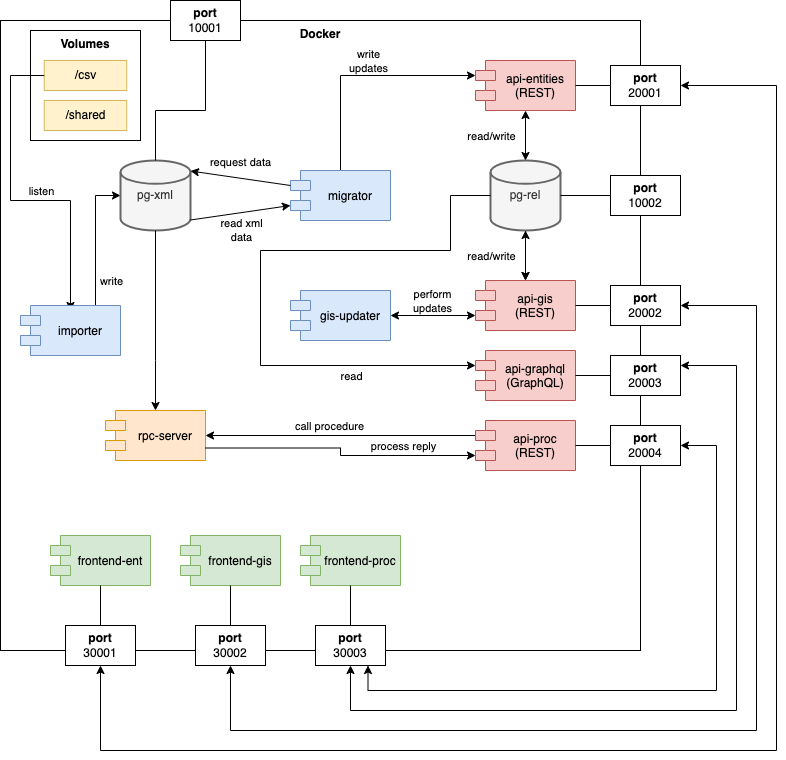

The diagram above was exported from draw.io. Its source (the exported page's mxGraphModel, read from the mxfile embedded in the PNG):
<mxGraphModel dx="2066" dy="955" grid="1" gridSize="10" guides="1" tooltips="1" connect="1" arrows="1" fold="1" page="1" pageScale="1" pageWidth="827" pageHeight="1169" math="0" shadow="0">
  <root>
    <mxCell id="0" />
    <mxCell id="1" parent="0" />
    <mxCell id="BRDIiFV0xMZeFo4JLGdM-65" value="Docker" style="rounded=0;whiteSpace=wrap;html=1;verticalAlign=top;fontStyle=1" vertex="1" parent="1">
      <mxGeometry x="34" y="60" width="640" height="630" as="geometry" />
    </mxCell>
    <mxCell id="BRDIiFV0xMZeFo4JLGdM-66" style="edgeStyle=orthogonalEdgeStyle;rounded=0;orthogonalLoop=1;jettySize=auto;html=1;entryX=0.75;entryY=0;entryDx=0;entryDy=0;startArrow=classic;startFill=1;endArrow=none;endFill=0;exitX=0;exitY=0.5;exitDx=0;exitDy=0;exitPerimeter=0;" edge="1" parent="1" source="BRDIiFV0xMZeFo4JLGdM-68" target="BRDIiFV0xMZeFo4JLGdM-121">
      <mxGeometry relative="1" as="geometry" />
    </mxCell>
    <mxCell id="BRDIiFV0xMZeFo4JLGdM-67" value="write" style="edgeLabel;html=1;align=center;verticalAlign=middle;resizable=0;points=[];" vertex="1" connectable="0" parent="BRDIiFV0xMZeFo4JLGdM-66">
      <mxGeometry x="-0.0593" y="-1" relative="1" as="geometry">
        <mxPoint x="16" y="47" as="offset" />
      </mxGeometry>
    </mxCell>
    <mxCell id="BRDIiFV0xMZeFo4JLGdM-68" value="pg-xml" style="strokeWidth=2;html=1;shape=mxgraph.flowchart.database;whiteSpace=wrap;fillColor=#f5f5f5;fontColor=#333333;strokeColor=#666666;" vertex="1" parent="1">
      <mxGeometry x="154" y="200" width="70" height="70" as="geometry" />
    </mxCell>
    <mxCell id="BRDIiFV0xMZeFo4JLGdM-69" value="" style="edgeStyle=orthogonalEdgeStyle;rounded=0;orthogonalLoop=1;jettySize=auto;html=1;" edge="1" parent="1" source="BRDIiFV0xMZeFo4JLGdM-70" target="BRDIiFV0xMZeFo4JLGdM-89">
      <mxGeometry relative="1" as="geometry" />
    </mxCell>
    <mxCell id="BRDIiFV0xMZeFo4JLGdM-70" value="pg-rel" style="strokeWidth=2;html=1;shape=mxgraph.flowchart.database;whiteSpace=wrap;fillColor=#f5f5f5;fontColor=#333333;strokeColor=#666666;" vertex="1" parent="1">
      <mxGeometry x="524" y="200" width="70" height="70" as="geometry" />
    </mxCell>
    <mxCell id="BRDIiFV0xMZeFo4JLGdM-71" style="edgeStyle=orthogonalEdgeStyle;rounded=0;orthogonalLoop=1;jettySize=auto;html=1;entryX=0;entryY=0;entryDx=0;entryDy=15;entryPerimeter=0;exitX=0.5;exitY=0;exitDx=0;exitDy=0;" edge="1" parent="1" source="BRDIiFV0xMZeFo4JLGdM-73" target="BRDIiFV0xMZeFo4JLGdM-94">
      <mxGeometry relative="1" as="geometry">
        <mxPoint x="314" y="700" as="sourcePoint" />
      </mxGeometry>
    </mxCell>
    <mxCell id="BRDIiFV0xMZeFo4JLGdM-72" value="write&lt;br&gt;updates" style="edgeLabel;html=1;align=center;verticalAlign=middle;resizable=0;points=[];" vertex="1" connectable="0" parent="BRDIiFV0xMZeFo4JLGdM-71">
      <mxGeometry x="-0.2588" relative="1" as="geometry">
        <mxPoint x="27" y="-25" as="offset" />
      </mxGeometry>
    </mxCell>
    <mxCell id="BRDIiFV0xMZeFo4JLGdM-73" value="migrator" style="shape=module;align=left;spacingLeft=20;align=center;verticalAlign=middle;fillColor=#dae8fc;strokeColor=#6c8ebf;" vertex="1" parent="1">
      <mxGeometry x="324" y="210" width="100" height="50" as="geometry" />
    </mxCell>
    <mxCell id="BRDIiFV0xMZeFo4JLGdM-74" value="" style="endArrow=classic;html=1;rounded=0;entryX=1;entryY=0.15;entryDx=0;entryDy=0;entryPerimeter=0;exitX=0;exitY=0;exitDx=0;exitDy=15;exitPerimeter=0;" edge="1" parent="1" source="BRDIiFV0xMZeFo4JLGdM-73" target="BRDIiFV0xMZeFo4JLGdM-68">
      <mxGeometry width="50" height="50" relative="1" as="geometry">
        <mxPoint x="314" y="300" as="sourcePoint" />
        <mxPoint x="434" y="490" as="targetPoint" />
      </mxGeometry>
    </mxCell>
    <mxCell id="BRDIiFV0xMZeFo4JLGdM-75" value="request data" style="edgeLabel;html=1;align=center;verticalAlign=middle;resizable=0;points=[];" vertex="1" connectable="0" parent="BRDIiFV0xMZeFo4JLGdM-74">
      <mxGeometry x="0.18" y="1" relative="1" as="geometry">
        <mxPoint x="9" y="-16" as="offset" />
      </mxGeometry>
    </mxCell>
    <mxCell id="BRDIiFV0xMZeFo4JLGdM-76" value="" style="endArrow=classic;html=1;rounded=0;entryX=0;entryY=0;entryDx=0;entryDy=35;entryPerimeter=0;exitX=1;exitY=0.85;exitDx=0;exitDy=0;exitPerimeter=0;" edge="1" parent="1" source="BRDIiFV0xMZeFo4JLGdM-68" target="BRDIiFV0xMZeFo4JLGdM-73">
      <mxGeometry width="50" height="50" relative="1" as="geometry">
        <mxPoint x="334" y="245" as="sourcePoint" />
        <mxPoint x="234" y="245" as="targetPoint" />
      </mxGeometry>
    </mxCell>
    <mxCell id="BRDIiFV0xMZeFo4JLGdM-77" value="read xml&lt;br&gt;data" style="edgeLabel;html=1;align=center;verticalAlign=middle;resizable=0;points=[];" vertex="1" connectable="0" parent="BRDIiFV0xMZeFo4JLGdM-76">
      <mxGeometry x="0.18" y="1" relative="1" as="geometry">
        <mxPoint x="-9" y="20" as="offset" />
      </mxGeometry>
    </mxCell>
    <mxCell id="BRDIiFV0xMZeFo4JLGdM-78" style="edgeStyle=orthogonalEdgeStyle;rounded=0;orthogonalLoop=1;jettySize=auto;html=1;exitX=0.5;exitY=1;exitDx=0;exitDy=0;endArrow=none;endFill=0;" edge="1" parent="1" source="BRDIiFV0xMZeFo4JLGdM-79" target="BRDIiFV0xMZeFo4JLGdM-68">
      <mxGeometry relative="1" as="geometry">
        <Array as="points">
          <mxPoint x="239" y="150" />
          <mxPoint x="189" y="150" />
        </Array>
      </mxGeometry>
    </mxCell>
    <mxCell id="BRDIiFV0xMZeFo4JLGdM-79" value="&lt;b&gt;port&lt;br&gt;&lt;/b&gt;10001" style="rounded=0;whiteSpace=wrap;html=1;" vertex="1" parent="1">
      <mxGeometry x="204" y="40" width="70" height="40" as="geometry" />
    </mxCell>
    <mxCell id="BRDIiFV0xMZeFo4JLGdM-80" value="&lt;b&gt;port&lt;br&gt;&lt;/b&gt;10002" style="rounded=0;whiteSpace=wrap;html=1;" vertex="1" parent="1">
      <mxGeometry x="644" y="215" width="70" height="40" as="geometry" />
    </mxCell>
    <mxCell id="BRDIiFV0xMZeFo4JLGdM-81" style="edgeStyle=orthogonalEdgeStyle;rounded=0;orthogonalLoop=1;jettySize=auto;html=1;exitX=0;exitY=0.5;exitDx=0;exitDy=0;endArrow=none;endFill=0;entryX=1;entryY=0.5;entryDx=0;entryDy=0;entryPerimeter=0;" edge="1" parent="1" source="BRDIiFV0xMZeFo4JLGdM-80" target="BRDIiFV0xMZeFo4JLGdM-70">
      <mxGeometry relative="1" as="geometry">
        <mxPoint x="104" y="245" as="sourcePoint" />
        <mxPoint x="164" y="245" as="targetPoint" />
      </mxGeometry>
    </mxCell>
    <mxCell id="BRDIiFV0xMZeFo4JLGdM-82" value="" style="group;fillColor=#fff2cc;strokeColor=#d6b656;" vertex="1" connectable="0" parent="1">
      <mxGeometry x="64" y="70" width="110" height="110" as="geometry" />
    </mxCell>
    <mxCell id="BRDIiFV0xMZeFo4JLGdM-83" value="Volumes" style="rounded=0;whiteSpace=wrap;html=1;verticalAlign=top;fontStyle=1" vertex="1" parent="BRDIiFV0xMZeFo4JLGdM-82">
      <mxGeometry width="110" height="110" as="geometry" />
    </mxCell>
    <mxCell id="BRDIiFV0xMZeFo4JLGdM-84" value="/csv" style="rounded=0;whiteSpace=wrap;html=1;verticalAlign=middle;fontStyle=0;fillColor=#fff2cc;strokeColor=#d6b656;" vertex="1" parent="BRDIiFV0xMZeFo4JLGdM-82">
      <mxGeometry x="13.75" y="30" width="82.5" height="30" as="geometry" />
    </mxCell>
    <mxCell id="BRDIiFV0xMZeFo4JLGdM-85" value="/shared" style="rounded=0;whiteSpace=wrap;html=1;verticalAlign=middle;fontStyle=0;fillColor=#fff2cc;strokeColor=#d6b656;" vertex="1" parent="BRDIiFV0xMZeFo4JLGdM-82">
      <mxGeometry x="13.75" y="70" width="82.5" height="30" as="geometry" />
    </mxCell>
    <mxCell id="BRDIiFV0xMZeFo4JLGdM-86" value="gis-updater" style="shape=module;align=left;spacingLeft=20;align=center;verticalAlign=middle;fillColor=#dae8fc;strokeColor=#6c8ebf;" vertex="1" parent="1">
      <mxGeometry x="324" y="330" width="100" height="50" as="geometry" />
    </mxCell>
    <mxCell id="BRDIiFV0xMZeFo4JLGdM-87" style="edgeStyle=orthogonalEdgeStyle;rounded=0;orthogonalLoop=1;jettySize=auto;html=1;exitX=1;exitY=0.5;exitDx=0;exitDy=0;startArrow=classic;startFill=1;entryX=0;entryY=0;entryDx=0;entryDy=35;entryPerimeter=0;" edge="1" parent="1" source="BRDIiFV0xMZeFo4JLGdM-86" target="BRDIiFV0xMZeFo4JLGdM-89">
      <mxGeometry relative="1" as="geometry">
        <mxPoint x="434" y="245" as="sourcePoint" />
        <mxPoint x="744" y="380" as="targetPoint" />
      </mxGeometry>
    </mxCell>
    <mxCell id="BRDIiFV0xMZeFo4JLGdM-88" value="perform&lt;br&gt;updates" style="edgeLabel;html=1;align=center;verticalAlign=middle;resizable=0;points=[];" vertex="1" connectable="0" parent="BRDIiFV0xMZeFo4JLGdM-87">
      <mxGeometry x="-0.2588" relative="1" as="geometry">
        <mxPoint x="9" y="-15" as="offset" />
      </mxGeometry>
    </mxCell>
    <mxCell id="BRDIiFV0xMZeFo4JLGdM-89" value="api-gis&#10;(REST)" style="shape=module;align=left;spacingLeft=20;align=center;verticalAlign=middle;fillColor=#f8cecc;strokeColor=#b85450;" vertex="1" parent="1">
      <mxGeometry x="509" y="320" width="100" height="50" as="geometry" />
    </mxCell>
    <mxCell id="BRDIiFV0xMZeFo4JLGdM-90" style="edgeStyle=orthogonalEdgeStyle;rounded=0;orthogonalLoop=1;jettySize=auto;html=1;entryX=0.5;entryY=0;entryDx=0;entryDy=0;exitX=0.5;exitY=1;exitDx=0;exitDy=0;startArrow=classic;startFill=1;exitPerimeter=0;" edge="1" parent="1" source="BRDIiFV0xMZeFo4JLGdM-70" target="BRDIiFV0xMZeFo4JLGdM-89">
      <mxGeometry relative="1" as="geometry">
        <mxPoint x="569" y="160" as="sourcePoint" />
        <mxPoint x="569" y="210" as="targetPoint" />
      </mxGeometry>
    </mxCell>
    <mxCell id="BRDIiFV0xMZeFo4JLGdM-91" value="read/write" style="edgeLabel;html=1;align=center;verticalAlign=middle;resizable=0;points=[];" vertex="1" connectable="0" parent="BRDIiFV0xMZeFo4JLGdM-90">
      <mxGeometry x="-0.2588" relative="1" as="geometry">
        <mxPoint x="-35" y="6" as="offset" />
      </mxGeometry>
    </mxCell>
    <mxCell id="BRDIiFV0xMZeFo4JLGdM-92" value="&lt;b&gt;port&lt;br&gt;&lt;/b&gt;20002" style="rounded=0;whiteSpace=wrap;html=1;" vertex="1" parent="1">
      <mxGeometry x="644" y="325" width="70" height="40" as="geometry" />
    </mxCell>
    <mxCell id="BRDIiFV0xMZeFo4JLGdM-93" style="edgeStyle=orthogonalEdgeStyle;rounded=0;orthogonalLoop=1;jettySize=auto;html=1;exitX=0;exitY=0.5;exitDx=0;exitDy=0;endArrow=none;endFill=0;entryX=1;entryY=0.5;entryDx=0;entryDy=0;" edge="1" parent="1" source="BRDIiFV0xMZeFo4JLGdM-92" target="BRDIiFV0xMZeFo4JLGdM-89">
      <mxGeometry relative="1" as="geometry">
        <mxPoint x="654" y="245" as="sourcePoint" />
        <mxPoint x="604" y="245" as="targetPoint" />
      </mxGeometry>
    </mxCell>
    <mxCell id="BRDIiFV0xMZeFo4JLGdM-94" value="api-entities&#10;(REST)" style="shape=module;align=left;spacingLeft=20;align=center;verticalAlign=middle;fillColor=#f8cecc;strokeColor=#b85450;" vertex="1" parent="1">
      <mxGeometry x="509" y="100" width="100" height="50" as="geometry" />
    </mxCell>
    <mxCell id="BRDIiFV0xMZeFo4JLGdM-95" value="&lt;b&gt;port&lt;br&gt;&lt;/b&gt;20001" style="rounded=0;whiteSpace=wrap;html=1;" vertex="1" parent="1">
      <mxGeometry x="644" y="105" width="70" height="40" as="geometry" />
    </mxCell>
    <mxCell id="BRDIiFV0xMZeFo4JLGdM-96" style="edgeStyle=orthogonalEdgeStyle;rounded=0;orthogonalLoop=1;jettySize=auto;html=1;exitX=0;exitY=0.5;exitDx=0;exitDy=0;endArrow=none;endFill=0;entryX=1;entryY=0.5;entryDx=0;entryDy=0;" edge="1" parent="1" source="BRDIiFV0xMZeFo4JLGdM-95" target="BRDIiFV0xMZeFo4JLGdM-94">
      <mxGeometry relative="1" as="geometry">
        <mxPoint x="654" y="245" as="sourcePoint" />
        <mxPoint x="604" y="245" as="targetPoint" />
      </mxGeometry>
    </mxCell>
    <mxCell id="BRDIiFV0xMZeFo4JLGdM-97" value="frontend-gis" style="shape=module;align=left;spacingLeft=20;align=center;verticalAlign=middle;fillColor=#d5e8d4;strokeColor=#82b366;" vertex="1" parent="1">
      <mxGeometry x="214" y="575" width="100" height="50" as="geometry" />
    </mxCell>
    <mxCell id="BRDIiFV0xMZeFo4JLGdM-98" value="frontend-proc" style="shape=module;align=left;spacingLeft=20;align=center;verticalAlign=middle;fillColor=#d5e8d4;strokeColor=#82b366;" vertex="1" parent="1">
      <mxGeometry x="334" y="575" width="100" height="50" as="geometry" />
    </mxCell>
    <mxCell id="BRDIiFV0xMZeFo4JLGdM-99" value="&lt;b&gt;port&lt;br&gt;&lt;/b&gt;30002" style="rounded=0;whiteSpace=wrap;html=1;" vertex="1" parent="1">
      <mxGeometry x="229" y="665" width="70" height="40" as="geometry" />
    </mxCell>
    <mxCell id="BRDIiFV0xMZeFo4JLGdM-100" value="&lt;b&gt;port&lt;br&gt;&lt;/b&gt;30003" style="rounded=0;whiteSpace=wrap;html=1;" vertex="1" parent="1">
      <mxGeometry x="349" y="665" width="70" height="40" as="geometry" />
    </mxCell>
    <mxCell id="BRDIiFV0xMZeFo4JLGdM-101" style="edgeStyle=orthogonalEdgeStyle;rounded=0;orthogonalLoop=1;jettySize=auto;html=1;exitX=0.5;exitY=1;exitDx=0;exitDy=0;endArrow=none;endFill=0;entryX=0.5;entryY=0;entryDx=0;entryDy=0;" edge="1" parent="1" source="BRDIiFV0xMZeFo4JLGdM-97" target="BRDIiFV0xMZeFo4JLGdM-99">
      <mxGeometry relative="1" as="geometry">
        <mxPoint x="644" y="420" as="sourcePoint" />
        <mxPoint x="594" y="420" as="targetPoint" />
      </mxGeometry>
    </mxCell>
    <mxCell id="BRDIiFV0xMZeFo4JLGdM-102" style="edgeStyle=orthogonalEdgeStyle;rounded=0;orthogonalLoop=1;jettySize=auto;html=1;endArrow=none;endFill=0;entryX=0.5;entryY=1;entryDx=0;entryDy=0;exitX=0.5;exitY=0;exitDx=0;exitDy=0;" edge="1" parent="1" source="BRDIiFV0xMZeFo4JLGdM-100" target="BRDIiFV0xMZeFo4JLGdM-98">
      <mxGeometry relative="1" as="geometry">
        <mxPoint x="374" y="835" as="sourcePoint" />
        <mxPoint x="274" y="675" as="targetPoint" />
      </mxGeometry>
    </mxCell>
    <mxCell id="BRDIiFV0xMZeFo4JLGdM-103" value="frontend-ent" style="shape=module;align=left;spacingLeft=20;align=center;verticalAlign=middle;fillColor=#d5e8d4;strokeColor=#82b366;" vertex="1" parent="1">
      <mxGeometry x="84" y="575" width="100" height="50" as="geometry" />
    </mxCell>
    <mxCell id="BRDIiFV0xMZeFo4JLGdM-104" style="edgeStyle=orthogonalEdgeStyle;rounded=0;orthogonalLoop=1;jettySize=auto;html=1;entryX=1;entryY=0.5;entryDx=0;entryDy=0;startArrow=classic;startFill=1;endArrow=classic;endFill=1;" edge="1" parent="1" source="BRDIiFV0xMZeFo4JLGdM-105" target="BRDIiFV0xMZeFo4JLGdM-95">
      <mxGeometry relative="1" as="geometry">
        <Array as="points">
          <mxPoint x="134" y="790" />
          <mxPoint x="810" y="790" />
          <mxPoint x="810" y="125" />
        </Array>
      </mxGeometry>
    </mxCell>
    <mxCell id="BRDIiFV0xMZeFo4JLGdM-105" value="&lt;b&gt;port&lt;br&gt;&lt;/b&gt;30001" style="rounded=0;whiteSpace=wrap;html=1;" vertex="1" parent="1">
      <mxGeometry x="99" y="665" width="70" height="40" as="geometry" />
    </mxCell>
    <mxCell id="BRDIiFV0xMZeFo4JLGdM-106" style="edgeStyle=orthogonalEdgeStyle;rounded=0;orthogonalLoop=1;jettySize=auto;html=1;exitX=0.5;exitY=1;exitDx=0;exitDy=0;endArrow=none;endFill=0;entryX=0.5;entryY=0;entryDx=0;entryDy=0;" edge="1" parent="1" source="BRDIiFV0xMZeFo4JLGdM-103" target="BRDIiFV0xMZeFo4JLGdM-105">
      <mxGeometry relative="1" as="geometry">
        <mxPoint x="274" y="635" as="sourcePoint" />
        <mxPoint x="274" y="675" as="targetPoint" />
      </mxGeometry>
    </mxCell>
    <mxCell id="BRDIiFV0xMZeFo4JLGdM-107" style="edgeStyle=orthogonalEdgeStyle;rounded=0;orthogonalLoop=1;jettySize=auto;html=1;entryX=0;entryY=0;entryDx=0;entryDy=15;entryPerimeter=0;startArrow=classic;startFill=1;endArrow=none;endFill=0;" edge="1" parent="1" source="BRDIiFV0xMZeFo4JLGdM-110" target="BRDIiFV0xMZeFo4JLGdM-112">
      <mxGeometry relative="1" as="geometry" />
    </mxCell>
    <mxCell id="BRDIiFV0xMZeFo4JLGdM-108" value="call procedure" style="edgeLabel;html=1;align=center;verticalAlign=middle;resizable=0;points=[];" vertex="1" connectable="0" parent="BRDIiFV0xMZeFo4JLGdM-107">
      <mxGeometry x="-0.3846" y="-2" relative="1" as="geometry">
        <mxPoint x="40" y="-12" as="offset" />
      </mxGeometry>
    </mxCell>
    <mxCell id="BRDIiFV0xMZeFo4JLGdM-109" style="edgeStyle=orthogonalEdgeStyle;rounded=0;orthogonalLoop=1;jettySize=auto;html=1;entryX=0.5;entryY=1;entryDx=0;entryDy=0;entryPerimeter=0;startArrow=classic;startFill=1;endArrow=none;endFill=0;exitX=0.5;exitY=0;exitDx=0;exitDy=0;" edge="1" parent="1" source="BRDIiFV0xMZeFo4JLGdM-110" target="BRDIiFV0xMZeFo4JLGdM-68">
      <mxGeometry relative="1" as="geometry">
        <Array as="points">
          <mxPoint x="189" y="400" />
          <mxPoint x="189" y="400" />
        </Array>
      </mxGeometry>
    </mxCell>
    <mxCell id="BRDIiFV0xMZeFo4JLGdM-110" value="rpc-server" style="shape=module;align=left;spacingLeft=20;align=center;verticalAlign=middle;fillColor=#ffe6cc;strokeColor=#d79b00;" vertex="1" parent="1">
      <mxGeometry x="139" y="450" width="100" height="50" as="geometry" />
    </mxCell>
    <mxCell id="BRDIiFV0xMZeFo4JLGdM-111" value="api-graphql&#10;(GraphQL)" style="shape=module;align=left;spacingLeft=20;align=center;verticalAlign=middle;fillColor=#f8cecc;strokeColor=#b85450;" vertex="1" parent="1">
      <mxGeometry x="509" y="390" width="100" height="50" as="geometry" />
    </mxCell>
    <mxCell id="BRDIiFV0xMZeFo4JLGdM-112" value="api-proc&#10;(REST)" style="shape=module;align=left;spacingLeft=20;align=center;verticalAlign=middle;fillColor=#f8cecc;strokeColor=#b85450;" vertex="1" parent="1">
      <mxGeometry x="509" y="460" width="100" height="50" as="geometry" />
    </mxCell>
    <mxCell id="BRDIiFV0xMZeFo4JLGdM-113" value="&lt;b&gt;port&lt;br&gt;&lt;/b&gt;20003" style="rounded=0;whiteSpace=wrap;html=1;" vertex="1" parent="1">
      <mxGeometry x="644" y="395" width="70" height="40" as="geometry" />
    </mxCell>
    <mxCell id="BRDIiFV0xMZeFo4JLGdM-114" style="edgeStyle=orthogonalEdgeStyle;rounded=0;orthogonalLoop=1;jettySize=auto;html=1;exitX=0;exitY=0.5;exitDx=0;exitDy=0;endArrow=none;endFill=0;entryX=1;entryY=0.5;entryDx=0;entryDy=0;" edge="1" parent="1" source="BRDIiFV0xMZeFo4JLGdM-113" target="BRDIiFV0xMZeFo4JLGdM-111">
      <mxGeometry relative="1" as="geometry">
        <mxPoint x="654" y="355" as="sourcePoint" />
        <mxPoint x="619" y="355" as="targetPoint" />
      </mxGeometry>
    </mxCell>
    <mxCell id="BRDIiFV0xMZeFo4JLGdM-115" value="&lt;b&gt;port&lt;br&gt;&lt;/b&gt;20004" style="rounded=0;whiteSpace=wrap;html=1;" vertex="1" parent="1">
      <mxGeometry x="644" y="465" width="70" height="40" as="geometry" />
    </mxCell>
    <mxCell id="BRDIiFV0xMZeFo4JLGdM-116" style="edgeStyle=orthogonalEdgeStyle;rounded=0;orthogonalLoop=1;jettySize=auto;html=1;exitX=0;exitY=0.5;exitDx=0;exitDy=0;endArrow=none;endFill=0;entryX=1;entryY=0.5;entryDx=0;entryDy=0;" edge="1" parent="1" source="BRDIiFV0xMZeFo4JLGdM-115" target="BRDIiFV0xMZeFo4JLGdM-112">
      <mxGeometry relative="1" as="geometry">
        <mxPoint x="654" y="425" as="sourcePoint" />
        <mxPoint x="619" y="425" as="targetPoint" />
      </mxGeometry>
    </mxCell>
    <mxCell id="BRDIiFV0xMZeFo4JLGdM-117" style="edgeStyle=orthogonalEdgeStyle;rounded=0;orthogonalLoop=1;jettySize=auto;html=1;entryX=0;entryY=0.5;entryDx=0;entryDy=0;exitX=0;exitY=0;exitDx=0;exitDy=15;startArrow=classic;startFill=1;exitPerimeter=0;entryPerimeter=0;endArrow=none;endFill=0;" edge="1" parent="1" source="BRDIiFV0xMZeFo4JLGdM-111" target="BRDIiFV0xMZeFo4JLGdM-70">
      <mxGeometry relative="1" as="geometry">
        <mxPoint x="569" y="280" as="sourcePoint" />
        <mxPoint x="569" y="330" as="targetPoint" />
        <Array as="points">
          <mxPoint x="294" y="405" />
          <mxPoint x="294" y="290" />
          <mxPoint x="484" y="290" />
          <mxPoint x="484" y="235" />
        </Array>
      </mxGeometry>
    </mxCell>
    <mxCell id="BRDIiFV0xMZeFo4JLGdM-118" value="read" style="edgeLabel;html=1;align=center;verticalAlign=middle;resizable=0;points=[];" vertex="1" connectable="0" parent="BRDIiFV0xMZeFo4JLGdM-117">
      <mxGeometry x="-0.2588" relative="1" as="geometry">
        <mxPoint x="90" y="23" as="offset" />
      </mxGeometry>
    </mxCell>
    <mxCell id="BRDIiFV0xMZeFo4JLGdM-119" style="edgeStyle=orthogonalEdgeStyle;rounded=0;orthogonalLoop=1;jettySize=auto;html=1;entryX=0;entryY=0.5;entryDx=0;entryDy=0;startArrow=classic;startFill=1;endArrow=none;endFill=0;" edge="1" parent="1" target="BRDIiFV0xMZeFo4JLGdM-84">
      <mxGeometry relative="1" as="geometry">
        <mxPoint x="104" y="350" as="sourcePoint" />
        <Array as="points">
          <mxPoint x="104" y="240" />
          <mxPoint x="44" y="240" />
          <mxPoint x="44" y="115" />
        </Array>
      </mxGeometry>
    </mxCell>
    <mxCell id="BRDIiFV0xMZeFo4JLGdM-120" value="listen" style="edgeLabel;html=1;align=center;verticalAlign=middle;resizable=0;points=[];" vertex="1" connectable="0" parent="BRDIiFV0xMZeFo4JLGdM-119">
      <mxGeometry x="-0.2639" y="1" relative="1" as="geometry">
        <mxPoint x="-19" y="-11" as="offset" />
      </mxGeometry>
    </mxCell>
    <mxCell id="BRDIiFV0xMZeFo4JLGdM-121" value="importer" style="shape=module;align=left;spacingLeft=20;align=center;verticalAlign=middle;fillColor=#dae8fc;strokeColor=#6c8ebf;" vertex="1" parent="1">
      <mxGeometry x="54" y="345" width="100" height="50" as="geometry" />
    </mxCell>
    <mxCell id="BRDIiFV0xMZeFo4JLGdM-122" style="edgeStyle=orthogonalEdgeStyle;rounded=0;orthogonalLoop=1;jettySize=auto;html=1;entryX=1;entryY=0.75;entryDx=0;entryDy=0;startArrow=classic;startFill=1;endArrow=none;endFill=0;exitX=0;exitY=0;exitDx=0;exitDy=35;exitPerimeter=0;" edge="1" parent="1" source="BRDIiFV0xMZeFo4JLGdM-112" target="BRDIiFV0xMZeFo4JLGdM-110">
      <mxGeometry relative="1" as="geometry">
        <mxPoint x="194" y="485" as="sourcePoint" />
        <mxPoint x="519" y="485" as="targetPoint" />
      </mxGeometry>
    </mxCell>
    <mxCell id="BRDIiFV0xMZeFo4JLGdM-123" value="process reply" style="edgeLabel;html=1;align=center;verticalAlign=middle;resizable=0;points=[];" vertex="1" connectable="0" parent="BRDIiFV0xMZeFo4JLGdM-122">
      <mxGeometry x="-0.3846" y="-2" relative="1" as="geometry">
        <mxPoint x="12" y="-8" as="offset" />
      </mxGeometry>
    </mxCell>
    <mxCell id="BRDIiFV0xMZeFo4JLGdM-124" style="edgeStyle=orthogonalEdgeStyle;rounded=0;orthogonalLoop=1;jettySize=auto;html=1;entryX=1;entryY=0.5;entryDx=0;entryDy=0;startArrow=classic;startFill=1;endArrow=classic;endFill=1;exitX=0.5;exitY=1;exitDx=0;exitDy=0;" edge="1" parent="1" source="BRDIiFV0xMZeFo4JLGdM-99" target="BRDIiFV0xMZeFo4JLGdM-92">
      <mxGeometry relative="1" as="geometry">
        <mxPoint x="144" y="715" as="sourcePoint" />
        <mxPoint x="724" y="135" as="targetPoint" />
        <Array as="points">
          <mxPoint x="264" y="770" />
          <mxPoint x="790" y="770" />
          <mxPoint x="790" y="345" />
        </Array>
      </mxGeometry>
    </mxCell>
    <mxCell id="BRDIiFV0xMZeFo4JLGdM-125" style="edgeStyle=orthogonalEdgeStyle;rounded=0;orthogonalLoop=1;jettySize=auto;html=1;entryX=1;entryY=0.25;entryDx=0;entryDy=0;startArrow=classic;startFill=1;endArrow=classic;endFill=1;exitX=0.5;exitY=1;exitDx=0;exitDy=0;" edge="1" parent="1" source="BRDIiFV0xMZeFo4JLGdM-100" target="BRDIiFV0xMZeFo4JLGdM-113">
      <mxGeometry relative="1" as="geometry">
        <mxPoint x="714" y="860" as="sourcePoint" />
        <mxPoint x="1164" y="500" as="targetPoint" />
        <Array as="points">
          <mxPoint x="384" y="750" />
          <mxPoint x="770" y="750" />
          <mxPoint x="770" y="405" />
        </Array>
      </mxGeometry>
    </mxCell>
    <mxCell id="BRDIiFV0xMZeFo4JLGdM-126" style="edgeStyle=orthogonalEdgeStyle;rounded=0;orthogonalLoop=1;jettySize=auto;html=1;entryX=1;entryY=0.5;entryDx=0;entryDy=0;startArrow=classic;startFill=1;endArrow=classic;endFill=1;exitX=0.75;exitY=1;exitDx=0;exitDy=0;" edge="1" parent="1" source="BRDIiFV0xMZeFo4JLGdM-100" target="BRDIiFV0xMZeFo4JLGdM-115">
      <mxGeometry relative="1" as="geometry">
        <mxPoint x="394" y="715" as="sourcePoint" />
        <mxPoint x="724" y="415" as="targetPoint" />
        <Array as="points">
          <mxPoint x="402" y="730" />
          <mxPoint x="750" y="730" />
          <mxPoint x="750" y="485" />
        </Array>
      </mxGeometry>
    </mxCell>
    <mxCell id="BRDIiFV0xMZeFo4JLGdM-127" style="edgeStyle=orthogonalEdgeStyle;rounded=0;orthogonalLoop=1;jettySize=auto;html=1;exitX=0.5;exitY=1;exitDx=0;exitDy=0;startArrow=classic;startFill=1;" edge="1" parent="1" source="BRDIiFV0xMZeFo4JLGdM-94">
      <mxGeometry relative="1" as="geometry">
        <mxPoint x="569" y="280" as="sourcePoint" />
        <mxPoint x="559" y="200" as="targetPoint" />
      </mxGeometry>
    </mxCell>
    <mxCell id="BRDIiFV0xMZeFo4JLGdM-128" value="read/write" style="edgeLabel;html=1;align=center;verticalAlign=middle;resizable=0;points=[];" vertex="1" connectable="0" parent="BRDIiFV0xMZeFo4JLGdM-127">
      <mxGeometry x="-0.2588" relative="1" as="geometry">
        <mxPoint x="-35" y="6" as="offset" />
      </mxGeometry>
    </mxCell>
  </root>
</mxGraphModel>